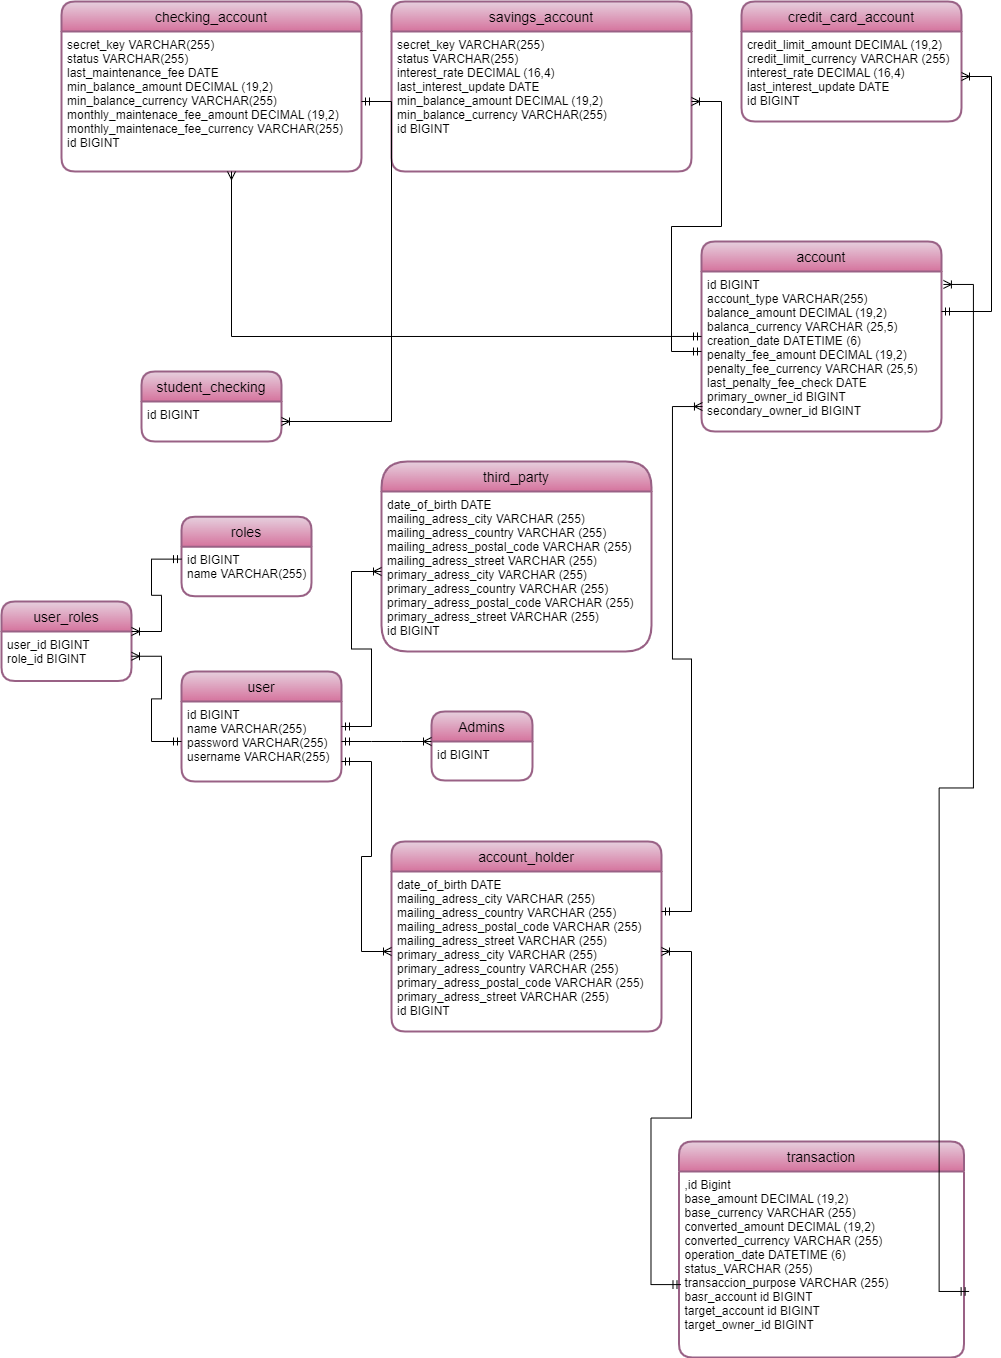

The diagram above was exported from draw.io. Its source (the exported page's mxGraphModel, read from the mxfile embedded in the PNG):
<mxGraphModel dx="1038" dy="1340" grid="1" gridSize="10" guides="1" tooltips="1" connect="1" arrows="1" fold="1" page="1" pageScale="1" pageWidth="1169" pageHeight="827" math="0" shadow="0">
  <root>
    <mxCell id="WIyWlLk6GJQsqaUBKTNV-0" />
    <mxCell id="WIyWlLk6GJQsqaUBKTNV-1" parent="WIyWlLk6GJQsqaUBKTNV-0" />
    <mxCell id="RxnNIEIUKqPoaCYJ0c0L-20" value="account" style="swimlane;childLayout=stackLayout;horizontal=1;startSize=30;horizontalStack=0;rounded=1;fontSize=14;fontStyle=0;strokeWidth=2;resizeParent=0;resizeLast=1;shadow=0;dashed=0;align=center;fillColor=#e6d0de;gradientColor=#d5739d;strokeColor=#996185;" vertex="1" parent="WIyWlLk6GJQsqaUBKTNV-1">
      <mxGeometry x="720" y="-390" width="240" height="190" as="geometry">
        <mxRectangle x="370" y="-810" width="90" height="30" as="alternateBounds" />
      </mxGeometry>
    </mxCell>
    <mxCell id="RxnNIEIUKqPoaCYJ0c0L-21" value="id BIGINT&#10;  account_type VARCHAR(255)&#10;  balance_amount DECIMAL (19,2)&#10;  balanca_currency VARCHAR (25,5)&#10;  creation_date DATETIME (6)&#10;penalty_fee_amount DECIMAL (19,2)&#10;  penalty_fee_currency VARCHAR (25,5)&#10;last_penalty_fee_check DATE&#10;  primary_owner_id BIGINT&#10;  secondary_owner_id BIGINT&#10; " style="align=left;strokeColor=none;fillColor=none;spacingLeft=4;fontSize=12;verticalAlign=top;resizable=0;rotatable=0;part=1;" vertex="1" parent="RxnNIEIUKqPoaCYJ0c0L-20">
      <mxGeometry y="30" width="240" height="160" as="geometry" />
    </mxCell>
    <mxCell id="RxnNIEIUKqPoaCYJ0c0L-22" value="checking_account" style="swimlane;childLayout=stackLayout;horizontal=1;startSize=30;horizontalStack=0;rounded=1;fontSize=14;fontStyle=0;strokeWidth=2;resizeParent=0;resizeLast=1;shadow=0;dashed=0;align=center;fillColor=#e6d0de;gradientColor=#d5739d;strokeColor=#996185;" vertex="1" parent="WIyWlLk6GJQsqaUBKTNV-1">
      <mxGeometry x="80" y="-630" width="300" height="170" as="geometry" />
    </mxCell>
    <mxCell id="RxnNIEIUKqPoaCYJ0c0L-23" value="secret_key VARCHAR(255)&#10;status VARCHAR(255)&#10;last_maintenance_fee DATE&#10;min_balance_amount DECIMAL (19,2)&#10;min_balance_currency VARCHAR(255)&#10;monthly_maintenace_fee_amount DECIMAL (19,2)&#10;monthly_maintenace_fee_currency VARCHAR(255)&#10;id BIGINT&#10; " style="align=left;strokeColor=none;fillColor=none;spacingLeft=4;fontSize=12;verticalAlign=top;resizable=0;rotatable=0;part=1;" vertex="1" parent="RxnNIEIUKqPoaCYJ0c0L-22">
      <mxGeometry y="30" width="300" height="140" as="geometry" />
    </mxCell>
    <mxCell id="RxnNIEIUKqPoaCYJ0c0L-24" value="savings_account" style="swimlane;childLayout=stackLayout;horizontal=1;startSize=30;horizontalStack=0;rounded=1;fontSize=14;fontStyle=0;strokeWidth=2;resizeParent=0;resizeLast=1;shadow=0;dashed=0;align=center;fillColor=#e6d0de;gradientColor=#d5739d;strokeColor=#996185;" vertex="1" parent="WIyWlLk6GJQsqaUBKTNV-1">
      <mxGeometry x="410" y="-630" width="300" height="170" as="geometry" />
    </mxCell>
    <mxCell id="RxnNIEIUKqPoaCYJ0c0L-25" value="secret_key VARCHAR(255)&#10;status VARCHAR(255)&#10;interest_rate DECIMAL (16,4)&#10;last_interest_update DATE&#10;min_balance_amount DECIMAL (19,2)&#10;min_balance_currency VARCHAR(255)&#10;id BIGINT&#10; " style="align=left;strokeColor=none;fillColor=none;spacingLeft=4;fontSize=12;verticalAlign=top;resizable=0;rotatable=0;part=1;" vertex="1" parent="RxnNIEIUKqPoaCYJ0c0L-24">
      <mxGeometry y="30" width="300" height="140" as="geometry" />
    </mxCell>
    <mxCell id="RxnNIEIUKqPoaCYJ0c0L-26" value="credit_card_account" style="swimlane;childLayout=stackLayout;horizontal=1;startSize=30;horizontalStack=0;rounded=1;fontSize=14;fontStyle=0;strokeWidth=2;resizeParent=0;resizeLast=1;shadow=0;dashed=0;align=center;fillColor=#e6d0de;gradientColor=#d5739d;strokeColor=#996185;" vertex="1" parent="WIyWlLk6GJQsqaUBKTNV-1">
      <mxGeometry x="760" y="-630" width="220" height="120" as="geometry" />
    </mxCell>
    <mxCell id="RxnNIEIUKqPoaCYJ0c0L-27" value="credit_limit_amount DECIMAL (19,2)&#10;credit_limit_currency VARCHAR (255)&#10;interest_rate DECIMAL (16,4)&#10;last_interest_update DATE&#10;id BIGINT&#10; " style="align=left;strokeColor=none;fillColor=none;spacingLeft=4;fontSize=12;verticalAlign=top;resizable=0;rotatable=0;part=1;" vertex="1" parent="RxnNIEIUKqPoaCYJ0c0L-26">
      <mxGeometry y="30" width="220" height="90" as="geometry" />
    </mxCell>
    <mxCell id="RxnNIEIUKqPoaCYJ0c0L-43" style="edgeStyle=orthogonalEdgeStyle;rounded=0;orthogonalLoop=1;jettySize=auto;html=1;startArrow=ERmany;startFill=0;endArrow=ERmandOne;endFill=0;entryX=0;entryY=0.406;entryDx=0;entryDy=0;entryPerimeter=0;" edge="1" parent="WIyWlLk6GJQsqaUBKTNV-1" source="RxnNIEIUKqPoaCYJ0c0L-22" target="RxnNIEIUKqPoaCYJ0c0L-21">
      <mxGeometry relative="1" as="geometry">
        <mxPoint x="150" y="-520" as="sourcePoint" />
        <Array as="points">
          <mxPoint x="230" y="-520" />
          <mxPoint x="250" y="-520" />
          <mxPoint x="250" y="-715" />
        </Array>
      </mxGeometry>
    </mxCell>
    <mxCell id="RxnNIEIUKqPoaCYJ0c0L-48" value="" style="edgeStyle=entityRelationEdgeStyle;fontSize=12;html=1;endArrow=ERoneToMany;startArrow=ERmandOne;rounded=0;exitX=1;exitY=0.25;exitDx=0;exitDy=0;" edge="1" parent="WIyWlLk6GJQsqaUBKTNV-1" source="RxnNIEIUKqPoaCYJ0c0L-21" target="RxnNIEIUKqPoaCYJ0c0L-27">
      <mxGeometry width="100" height="100" relative="1" as="geometry">
        <mxPoint x="780" y="-550" as="sourcePoint" />
        <mxPoint x="880" y="-650" as="targetPoint" />
      </mxGeometry>
    </mxCell>
    <mxCell id="RxnNIEIUKqPoaCYJ0c0L-51" value="" style="edgeStyle=entityRelationEdgeStyle;fontSize=12;html=1;endArrow=ERoneToMany;startArrow=ERmandOne;rounded=0;" edge="1" parent="WIyWlLk6GJQsqaUBKTNV-1" source="RxnNIEIUKqPoaCYJ0c0L-21" target="RxnNIEIUKqPoaCYJ0c0L-25">
      <mxGeometry width="100" height="100" relative="1" as="geometry">
        <mxPoint x="550" y="-500" as="sourcePoint" />
        <mxPoint x="650" y="-600" as="targetPoint" />
      </mxGeometry>
    </mxCell>
    <mxCell id="RxnNIEIUKqPoaCYJ0c0L-52" value="student_checking" style="swimlane;childLayout=stackLayout;horizontal=1;startSize=30;horizontalStack=0;rounded=1;fontSize=14;fontStyle=0;strokeWidth=2;resizeParent=0;resizeLast=1;shadow=0;dashed=0;align=center;fillColor=#e6d0de;gradientColor=#d5739d;strokeColor=#996185;" vertex="1" parent="WIyWlLk6GJQsqaUBKTNV-1">
      <mxGeometry x="160" y="-260" width="140" height="70" as="geometry" />
    </mxCell>
    <mxCell id="RxnNIEIUKqPoaCYJ0c0L-53" value="id BIGINT&#10; " style="align=left;strokeColor=none;fillColor=none;spacingLeft=4;fontSize=12;verticalAlign=top;resizable=0;rotatable=0;part=1;" vertex="1" parent="RxnNIEIUKqPoaCYJ0c0L-52">
      <mxGeometry y="30" width="140" height="40" as="geometry" />
    </mxCell>
    <mxCell id="RxnNIEIUKqPoaCYJ0c0L-54" value="" style="edgeStyle=entityRelationEdgeStyle;fontSize=12;html=1;endArrow=ERoneToMany;startArrow=ERmandOne;rounded=0;" edge="1" parent="WIyWlLk6GJQsqaUBKTNV-1" source="RxnNIEIUKqPoaCYJ0c0L-23" target="RxnNIEIUKqPoaCYJ0c0L-53">
      <mxGeometry width="100" height="100" relative="1" as="geometry">
        <mxPoint x="190" y="-240" as="sourcePoint" />
        <mxPoint x="290" y="-340" as="targetPoint" />
      </mxGeometry>
    </mxCell>
    <mxCell id="RxnNIEIUKqPoaCYJ0c0L-58" value="account_holder" style="swimlane;childLayout=stackLayout;horizontal=1;startSize=30;horizontalStack=0;rounded=1;fontSize=14;fontStyle=0;strokeWidth=2;resizeParent=0;resizeLast=1;shadow=0;dashed=0;align=center;fillColor=#e6d0de;gradientColor=#d5739d;strokeColor=#996185;" vertex="1" parent="WIyWlLk6GJQsqaUBKTNV-1">
      <mxGeometry x="410" y="210" width="270" height="190" as="geometry">
        <mxRectangle x="370" y="-810" width="90" height="30" as="alternateBounds" />
      </mxGeometry>
    </mxCell>
    <mxCell id="RxnNIEIUKqPoaCYJ0c0L-59" value="date_of_birth DATE&#10;mailing_adress_city VARCHAR (255)&#10;mailing_adress_country VARCHAR (255)&#10;mailing_adress_postal_code VARCHAR (255)&#10;mailing_adress_street VARCHAR (255)&#10;primary_adress_city VARCHAR (255)&#10;primary_adress_country VARCHAR (255)&#10;primary_adress_postal_code VARCHAR (255)&#10;primary_adress_street VARCHAR (255)&#10;id BIGINT&#10; " style="align=left;strokeColor=none;fillColor=none;spacingLeft=4;fontSize=12;verticalAlign=top;resizable=0;rotatable=0;part=1;" vertex="1" parent="RxnNIEIUKqPoaCYJ0c0L-58">
      <mxGeometry y="30" width="270" height="160" as="geometry" />
    </mxCell>
    <mxCell id="RxnNIEIUKqPoaCYJ0c0L-60" value="Admins" style="swimlane;childLayout=stackLayout;horizontal=1;startSize=30;horizontalStack=0;rounded=1;fontSize=14;fontStyle=0;strokeWidth=2;resizeParent=0;resizeLast=1;shadow=0;dashed=0;align=center;fillColor=#e6d0de;gradientColor=#d5739d;strokeColor=#996185;" vertex="1" parent="WIyWlLk6GJQsqaUBKTNV-1">
      <mxGeometry x="450" y="80" width="101" height="69" as="geometry">
        <mxRectangle x="370" y="-810" width="90" height="30" as="alternateBounds" />
      </mxGeometry>
    </mxCell>
    <mxCell id="RxnNIEIUKqPoaCYJ0c0L-61" value="id BIGINT&#10; " style="align=left;strokeColor=none;fillColor=none;spacingLeft=4;fontSize=12;verticalAlign=top;resizable=0;rotatable=0;part=1;" vertex="1" parent="RxnNIEIUKqPoaCYJ0c0L-60">
      <mxGeometry y="30" width="101" height="39" as="geometry" />
    </mxCell>
    <mxCell id="RxnNIEIUKqPoaCYJ0c0L-63" value="third_party" style="swimlane;childLayout=stackLayout;horizontal=1;startSize=30;horizontalStack=0;rounded=1;fontSize=14;fontStyle=0;strokeWidth=2;resizeParent=0;resizeLast=1;shadow=0;dashed=0;align=center;fillColor=#e6d0de;gradientColor=#d5739d;strokeColor=#996185;arcSize=29;" vertex="1" parent="WIyWlLk6GJQsqaUBKTNV-1">
      <mxGeometry x="400" y="-170" width="270" height="190" as="geometry">
        <mxRectangle x="370" y="-810" width="90" height="30" as="alternateBounds" />
      </mxGeometry>
    </mxCell>
    <mxCell id="RxnNIEIUKqPoaCYJ0c0L-64" value="date_of_birth DATE&#10;mailing_adress_city VARCHAR (255)&#10;mailing_adress_country VARCHAR (255)&#10;mailing_adress_postal_code VARCHAR (255)&#10;mailing_adress_street VARCHAR (255)&#10;primary_adress_city VARCHAR (255)&#10;primary_adress_country VARCHAR (255)&#10;primary_adress_postal_code VARCHAR (255)&#10;primary_adress_street VARCHAR (255)&#10;id BIGINT&#10; " style="align=left;strokeColor=none;fillColor=none;spacingLeft=4;fontSize=12;verticalAlign=top;resizable=0;rotatable=0;part=1;" vertex="1" parent="RxnNIEIUKqPoaCYJ0c0L-63">
      <mxGeometry y="30" width="270" height="160" as="geometry" />
    </mxCell>
    <mxCell id="RxnNIEIUKqPoaCYJ0c0L-66" value="user" style="swimlane;childLayout=stackLayout;horizontal=1;startSize=30;horizontalStack=0;rounded=1;fontSize=14;fontStyle=0;strokeWidth=2;resizeParent=0;resizeLast=1;shadow=0;dashed=0;align=center;fillColor=#e6d0de;gradientColor=#d5739d;strokeColor=#996185;" vertex="1" parent="WIyWlLk6GJQsqaUBKTNV-1">
      <mxGeometry x="200" y="40" width="160" height="110" as="geometry">
        <mxRectangle x="370" y="-810" width="90" height="30" as="alternateBounds" />
      </mxGeometry>
    </mxCell>
    <mxCell id="RxnNIEIUKqPoaCYJ0c0L-67" value="id BIGINT&#10;name VARCHAR(255)&#10;password VARCHAR(255)&#10;username VARCHAR(255)&#10; " style="align=left;strokeColor=none;fillColor=none;spacingLeft=4;fontSize=12;verticalAlign=top;resizable=0;rotatable=0;part=1;" vertex="1" parent="RxnNIEIUKqPoaCYJ0c0L-66">
      <mxGeometry y="30" width="160" height="80" as="geometry" />
    </mxCell>
    <mxCell id="RxnNIEIUKqPoaCYJ0c0L-68" value="" style="edgeStyle=entityRelationEdgeStyle;fontSize=12;html=1;endArrow=ERoneToMany;startArrow=ERmandOne;rounded=0;" edge="1" parent="WIyWlLk6GJQsqaUBKTNV-1" source="RxnNIEIUKqPoaCYJ0c0L-66" target="RxnNIEIUKqPoaCYJ0c0L-64">
      <mxGeometry width="100" height="100" relative="1" as="geometry">
        <mxPoint x="630" y="70" as="sourcePoint" />
        <mxPoint x="730" y="-30" as="targetPoint" />
      </mxGeometry>
    </mxCell>
    <mxCell id="RxnNIEIUKqPoaCYJ0c0L-69" value="" style="edgeStyle=entityRelationEdgeStyle;fontSize=12;html=1;endArrow=ERoneToMany;startArrow=ERmandOne;rounded=0;entryX=0;entryY=0;entryDx=0;entryDy=0;" edge="1" parent="WIyWlLk6GJQsqaUBKTNV-1" source="RxnNIEIUKqPoaCYJ0c0L-67" target="RxnNIEIUKqPoaCYJ0c0L-61">
      <mxGeometry width="100" height="100" relative="1" as="geometry">
        <mxPoint x="710" y="209" as="sourcePoint" />
        <mxPoint x="810" y="109" as="targetPoint" />
      </mxGeometry>
    </mxCell>
    <mxCell id="RxnNIEIUKqPoaCYJ0c0L-73" value="" style="edgeStyle=entityRelationEdgeStyle;fontSize=12;html=1;endArrow=ERoneToMany;startArrow=ERmandOne;rounded=0;exitX=1;exitY=0.75;exitDx=0;exitDy=0;" edge="1" parent="WIyWlLk6GJQsqaUBKTNV-1" source="RxnNIEIUKqPoaCYJ0c0L-67" target="RxnNIEIUKqPoaCYJ0c0L-59">
      <mxGeometry width="100" height="100" relative="1" as="geometry">
        <mxPoint x="660" y="380" as="sourcePoint" />
        <mxPoint x="760" y="280" as="targetPoint" />
      </mxGeometry>
    </mxCell>
    <mxCell id="RxnNIEIUKqPoaCYJ0c0L-74" value="roles" style="swimlane;childLayout=stackLayout;horizontal=1;startSize=30;horizontalStack=0;rounded=1;fontSize=14;fontStyle=0;strokeWidth=2;resizeParent=0;resizeLast=1;shadow=0;dashed=0;align=center;fillColor=#e6d0de;gradientColor=#d5739d;strokeColor=#996185;" vertex="1" parent="WIyWlLk6GJQsqaUBKTNV-1">
      <mxGeometry x="200" y="-114.75" width="130" height="79.5" as="geometry">
        <mxRectangle x="370" y="-810" width="90" height="30" as="alternateBounds" />
      </mxGeometry>
    </mxCell>
    <mxCell id="RxnNIEIUKqPoaCYJ0c0L-75" value="id BIGINT&#10;name VARCHAR(255)&#10; " style="align=left;strokeColor=none;fillColor=none;spacingLeft=4;fontSize=12;verticalAlign=top;resizable=0;rotatable=0;part=1;" vertex="1" parent="RxnNIEIUKqPoaCYJ0c0L-74">
      <mxGeometry y="30" width="130" height="49.5" as="geometry" />
    </mxCell>
    <mxCell id="RxnNIEIUKqPoaCYJ0c0L-76" value="user_roles" style="swimlane;childLayout=stackLayout;horizontal=1;startSize=30;horizontalStack=0;rounded=1;fontSize=14;fontStyle=0;strokeWidth=2;resizeParent=0;resizeLast=1;shadow=0;dashed=0;align=center;fillColor=#e6d0de;gradientColor=#d5739d;strokeColor=#996185;" vertex="1" parent="WIyWlLk6GJQsqaUBKTNV-1">
      <mxGeometry x="20" y="-30" width="130" height="79.5" as="geometry">
        <mxRectangle x="370" y="-810" width="90" height="30" as="alternateBounds" />
      </mxGeometry>
    </mxCell>
    <mxCell id="RxnNIEIUKqPoaCYJ0c0L-77" value="user_id BIGINT&#10;role_id BIGINT&#10; " style="align=left;strokeColor=none;fillColor=none;spacingLeft=4;fontSize=12;verticalAlign=top;resizable=0;rotatable=0;part=1;" vertex="1" parent="RxnNIEIUKqPoaCYJ0c0L-76">
      <mxGeometry y="30" width="130" height="49.5" as="geometry" />
    </mxCell>
    <mxCell id="RxnNIEIUKqPoaCYJ0c0L-79" value="" style="edgeStyle=entityRelationEdgeStyle;fontSize=12;html=1;endArrow=ERoneToMany;startArrow=ERmandOne;rounded=0;" edge="1" parent="WIyWlLk6GJQsqaUBKTNV-1" source="RxnNIEIUKqPoaCYJ0c0L-67" target="RxnNIEIUKqPoaCYJ0c0L-77">
      <mxGeometry width="100" height="100" relative="1" as="geometry">
        <mxPoint x="70" y="190" as="sourcePoint" />
        <mxPoint x="170" y="90" as="targetPoint" />
      </mxGeometry>
    </mxCell>
    <mxCell id="RxnNIEIUKqPoaCYJ0c0L-78" value="" style="edgeStyle=entityRelationEdgeStyle;fontSize=12;html=1;endArrow=ERoneToMany;startArrow=ERmandOne;rounded=0;exitX=0;exitY=0.25;exitDx=0;exitDy=0;entryX=1;entryY=0;entryDx=0;entryDy=0;" edge="1" parent="WIyWlLk6GJQsqaUBKTNV-1" source="RxnNIEIUKqPoaCYJ0c0L-75" target="RxnNIEIUKqPoaCYJ0c0L-77">
      <mxGeometry width="100" height="100" relative="1" as="geometry">
        <mxPoint x="90" y="-40" as="sourcePoint" />
        <mxPoint x="190" y="-140" as="targetPoint" />
      </mxGeometry>
    </mxCell>
    <mxCell id="RxnNIEIUKqPoaCYJ0c0L-82" value="transaction" style="swimlane;childLayout=stackLayout;horizontal=1;startSize=30;horizontalStack=0;rounded=1;fontSize=14;fontStyle=0;strokeWidth=2;resizeParent=0;resizeLast=1;shadow=0;dashed=0;align=center;fillColor=#e6d0de;gradientColor=#d5739d;strokeColor=#996185;" vertex="1" parent="WIyWlLk6GJQsqaUBKTNV-1">
      <mxGeometry x="697.5" y="510" width="285" height="216" as="geometry">
        <mxRectangle x="370" y="-810" width="90" height="30" as="alternateBounds" />
      </mxGeometry>
    </mxCell>
    <mxCell id="RxnNIEIUKqPoaCYJ0c0L-83" value=",id Bigint&#10;base_amount DECIMAL (19,2)&#10;base_currency VARCHAR (255)&#10;converted_amount DECIMAL (19,2)&#10;converted_currency VARCHAR (255)&#10;operation_date DATETIME (6)&#10;status_VARCHAR (255)&#10;transaccion_purpose VARCHAR (255)&#10;basr_account id BIGINT &#10;target_account id BIGINT&#10;target_owner_id BIGINT&#10; " style="align=left;strokeColor=none;fillColor=none;spacingLeft=4;fontSize=12;verticalAlign=top;resizable=0;rotatable=0;part=1;" vertex="1" parent="RxnNIEIUKqPoaCYJ0c0L-82">
      <mxGeometry y="30" width="285" height="186" as="geometry" />
    </mxCell>
    <mxCell id="RxnNIEIUKqPoaCYJ0c0L-84" value="" style="edgeStyle=entityRelationEdgeStyle;fontSize=12;html=1;endArrow=ERoneToMany;startArrow=ERmandOne;rounded=0;exitX=0.007;exitY=0.608;exitDx=0;exitDy=0;exitPerimeter=0;" edge="1" parent="WIyWlLk6GJQsqaUBKTNV-1" source="RxnNIEIUKqPoaCYJ0c0L-83" target="RxnNIEIUKqPoaCYJ0c0L-59">
      <mxGeometry width="100" height="100" relative="1" as="geometry">
        <mxPoint x="620" y="560" as="sourcePoint" />
        <mxPoint x="840" y="470" as="targetPoint" />
      </mxGeometry>
    </mxCell>
    <mxCell id="RxnNIEIUKqPoaCYJ0c0L-86" value="" style="edgeStyle=entityRelationEdgeStyle;fontSize=12;html=1;endArrow=ERoneToMany;startArrow=ERmandOne;rounded=0;exitX=1;exitY=0.25;exitDx=0;exitDy=0;entryX=0.004;entryY=0.844;entryDx=0;entryDy=0;entryPerimeter=0;" edge="1" parent="WIyWlLk6GJQsqaUBKTNV-1" source="RxnNIEIUKqPoaCYJ0c0L-59" target="RxnNIEIUKqPoaCYJ0c0L-21">
      <mxGeometry width="100" height="100" relative="1" as="geometry">
        <mxPoint x="740" y="40" as="sourcePoint" />
        <mxPoint x="1140" y="140" as="targetPoint" />
      </mxGeometry>
    </mxCell>
    <mxCell id="RxnNIEIUKqPoaCYJ0c0L-87" value="" style="edgeStyle=entityRelationEdgeStyle;fontSize=12;html=1;endArrow=ERoneToMany;startArrow=ERmandOne;rounded=0;exitX=1.018;exitY=0.645;exitDx=0;exitDy=0;exitPerimeter=0;entryX=1.008;entryY=0.081;entryDx=0;entryDy=0;entryPerimeter=0;" edge="1" parent="WIyWlLk6GJQsqaUBKTNV-1" source="RxnNIEIUKqPoaCYJ0c0L-83" target="RxnNIEIUKqPoaCYJ0c0L-21">
      <mxGeometry width="100" height="100" relative="1" as="geometry">
        <mxPoint x="740" y="210" as="sourcePoint" />
        <mxPoint x="1110" y="110" as="targetPoint" />
      </mxGeometry>
    </mxCell>
  </root>
</mxGraphModel>